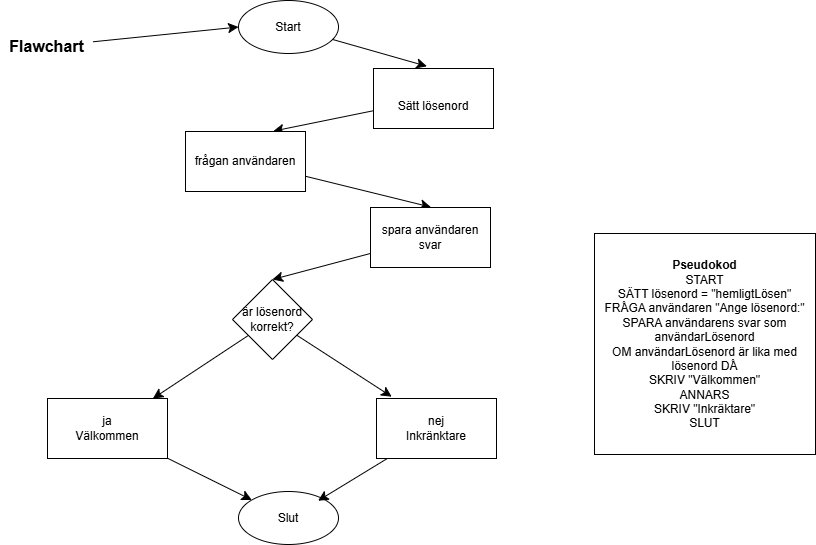

The diagram above was exported from draw.io. Its source (the exported page's mxGraphModel, read from the mxfile embedded in the PNG):
<mxGraphModel dx="2082" dy="1015" grid="0" gridSize="10" guides="1" tooltips="1" connect="1" arrows="1" fold="1" page="0" pageScale="1" pageWidth="827" pageHeight="1169" math="0" shadow="0">
  <root>
    <mxCell id="0" />
    <mxCell id="1" parent="0" />
    <mxCell id="LfRw6wvFhLS6SkSksLsd-1" value="Start" style="shape=ellipse;html=1;dashed=0;whiteSpace=wrap;perimeter=ellipsePerimeter;" vertex="1" parent="1">
      <mxGeometry x="-196" y="-74" width="100" height="53" as="geometry" />
    </mxCell>
    <mxCell id="LfRw6wvFhLS6SkSksLsd-2" value="&lt;b&gt;Pseudokod&lt;/b&gt;&lt;div&gt;START&lt;br&gt;   SÄTT lösenord = &lt;span class=&quot;hljs-string&quot;&gt;&quot;hemligtLösen&quot;&lt;/span&gt;&lt;br&gt;   FRÅGA användaren &lt;span class=&quot;hljs-string&quot;&gt;&quot;Ange lösenord:&quot;&lt;/span&gt;&lt;br&gt;   SPARA användarens svar som användarLösenord&lt;br&gt;   OM användarLösenord är lika med lösenord DÅ&lt;br&gt;      &lt;span class=&quot;hljs-built_in&quot;&gt;SKRIV&lt;/span&gt; &lt;span class=&quot;hljs-string&quot;&gt;&quot;Välkommen&quot;&lt;/span&gt;&lt;br&gt;   ANNARS&lt;br&gt;      &lt;span class=&quot;hljs-built_in&quot;&gt;SKRIV&lt;/span&gt; &lt;span class=&quot;hljs-string&quot;&gt;&quot;Inkräktare&quot;&lt;/span&gt;&lt;br&gt;SLUT&lt;/div&gt;" style="whiteSpace=wrap;html=1;aspect=fixed;" vertex="1" parent="1">
      <mxGeometry x="160" y="159" width="221" height="221" as="geometry" />
    </mxCell>
    <mxCell id="LfRw6wvFhLS6SkSksLsd-13" style="edgeStyle=none;curved=1;rounded=0;orthogonalLoop=1;jettySize=auto;html=1;fontSize=12;startSize=8;endSize=8;" edge="1" parent="1" source="LfRw6wvFhLS6SkSksLsd-3">
      <mxGeometry relative="1" as="geometry">
        <mxPoint x="-161.199951171875" y="56.60002136230469" as="targetPoint" />
      </mxGeometry>
    </mxCell>
    <mxCell id="LfRw6wvFhLS6SkSksLsd-3" value="&lt;br&gt;Sätt lösenord" style="rounded=0;whiteSpace=wrap;html=1;" vertex="1" parent="1">
      <mxGeometry x="-61" y="-6" width="120" height="60" as="geometry" />
    </mxCell>
    <mxCell id="LfRw6wvFhLS6SkSksLsd-14" style="edgeStyle=none;curved=1;rounded=0;orthogonalLoop=1;jettySize=auto;html=1;fontSize=12;startSize=8;endSize=8;" edge="1" parent="1" source="LfRw6wvFhLS6SkSksLsd-4">
      <mxGeometry relative="1" as="geometry">
        <mxPoint x="-3.59991455078125" y="132.60003662109375" as="targetPoint" />
      </mxGeometry>
    </mxCell>
    <mxCell id="LfRw6wvFhLS6SkSksLsd-4" value="frågan användaren" style="rounded=0;whiteSpace=wrap;html=1;" vertex="1" parent="1">
      <mxGeometry x="-249" y="57" width="120" height="60" as="geometry" />
    </mxCell>
    <mxCell id="LfRw6wvFhLS6SkSksLsd-16" style="edgeStyle=none;curved=1;rounded=0;orthogonalLoop=1;jettySize=auto;html=1;fontSize=12;startSize=8;endSize=8;" edge="1" parent="1" source="LfRw6wvFhLS6SkSksLsd-5" target="LfRw6wvFhLS6SkSksLsd-8">
      <mxGeometry relative="1" as="geometry" />
    </mxCell>
    <mxCell id="LfRw6wvFhLS6SkSksLsd-17" style="edgeStyle=none;curved=1;rounded=0;orthogonalLoop=1;jettySize=auto;html=1;fontSize=12;startSize=8;endSize=8;" edge="1" parent="1" source="LfRw6wvFhLS6SkSksLsd-5">
      <mxGeometry relative="1" as="geometry">
        <mxPoint x="-42.7999267578125" y="322.2000427246094" as="targetPoint" />
      </mxGeometry>
    </mxCell>
    <mxCell id="LfRw6wvFhLS6SkSksLsd-5" value="är lösenord korrekt?" style="rhombus;whiteSpace=wrap;html=1;" vertex="1" parent="1">
      <mxGeometry x="-202" y="205" width="80" height="80" as="geometry" />
    </mxCell>
    <mxCell id="LfRw6wvFhLS6SkSksLsd-15" style="edgeStyle=none;curved=1;rounded=0;orthogonalLoop=1;jettySize=auto;html=1;entryX=0.5;entryY=0;entryDx=0;entryDy=0;fontSize=12;startSize=8;endSize=8;" edge="1" parent="1" source="LfRw6wvFhLS6SkSksLsd-6" target="LfRw6wvFhLS6SkSksLsd-5">
      <mxGeometry relative="1" as="geometry" />
    </mxCell>
    <mxCell id="LfRw6wvFhLS6SkSksLsd-6" value="spara användaren svar" style="rounded=0;whiteSpace=wrap;html=1;" vertex="1" parent="1">
      <mxGeometry x="-64" y="133" width="120" height="60" as="geometry" />
    </mxCell>
    <mxCell id="LfRw6wvFhLS6SkSksLsd-19" style="edgeStyle=none;curved=1;rounded=0;orthogonalLoop=1;jettySize=auto;html=1;fontSize=12;startSize=8;endSize=8;" edge="1" parent="1" source="LfRw6wvFhLS6SkSksLsd-8" target="LfRw6wvFhLS6SkSksLsd-10">
      <mxGeometry relative="1" as="geometry" />
    </mxCell>
    <mxCell id="LfRw6wvFhLS6SkSksLsd-8" value="ja&lt;div&gt;Välkommen&lt;/div&gt;" style="rounded=0;whiteSpace=wrap;html=1;" vertex="1" parent="1">
      <mxGeometry x="-387" y="324" width="120" height="60" as="geometry" />
    </mxCell>
    <mxCell id="LfRw6wvFhLS6SkSksLsd-9" value="nej&lt;div&gt;Inkränktare&lt;/div&gt;" style="rounded=0;whiteSpace=wrap;html=1;" vertex="1" parent="1">
      <mxGeometry x="-58" y="324" width="120" height="60" as="geometry" />
    </mxCell>
    <mxCell id="LfRw6wvFhLS6SkSksLsd-10" value="Slut" style="shape=ellipse;html=1;dashed=0;whiteSpace=wrap;perimeter=ellipsePerimeter;" vertex="1" parent="1">
      <mxGeometry x="-196" y="417" width="100" height="53" as="geometry" />
    </mxCell>
    <mxCell id="LfRw6wvFhLS6SkSksLsd-12" style="edgeStyle=none;curved=1;rounded=0;orthogonalLoop=1;jettySize=auto;html=1;entryX=0.445;entryY=-0.037;entryDx=0;entryDy=0;entryPerimeter=0;fontSize=12;startSize=8;endSize=8;" edge="1" parent="1" source="LfRw6wvFhLS6SkSksLsd-1" target="LfRw6wvFhLS6SkSksLsd-3">
      <mxGeometry relative="1" as="geometry" />
    </mxCell>
    <mxCell id="LfRw6wvFhLS6SkSksLsd-18" style="edgeStyle=none;curved=1;rounded=0;orthogonalLoop=1;jettySize=auto;html=1;entryX=0.796;entryY=0.174;entryDx=0;entryDy=0;entryPerimeter=0;fontSize=12;startSize=8;endSize=8;" edge="1" parent="1" source="LfRw6wvFhLS6SkSksLsd-9" target="LfRw6wvFhLS6SkSksLsd-10">
      <mxGeometry relative="1" as="geometry" />
    </mxCell>
    <mxCell id="LfRw6wvFhLS6SkSksLsd-21" style="edgeStyle=none;curved=1;rounded=0;orthogonalLoop=1;jettySize=auto;html=1;entryX=0;entryY=0.5;entryDx=0;entryDy=0;fontSize=12;startSize=8;endSize=8;" edge="1" parent="1" source="LfRw6wvFhLS6SkSksLsd-20" target="LfRw6wvFhLS6SkSksLsd-1">
      <mxGeometry relative="1" as="geometry" />
    </mxCell>
    <mxCell id="LfRw6wvFhLS6SkSksLsd-20" value="&lt;b&gt;Flawchart&lt;/b&gt;" style="text;html=1;align=center;verticalAlign=middle;resizable=0;points=[];autosize=1;strokeColor=none;fillColor=none;fontSize=16;" vertex="1" parent="1">
      <mxGeometry x="-434.5" y="-43.5" width="93" height="31" as="geometry" />
    </mxCell>
  </root>
</mxGraphModel>